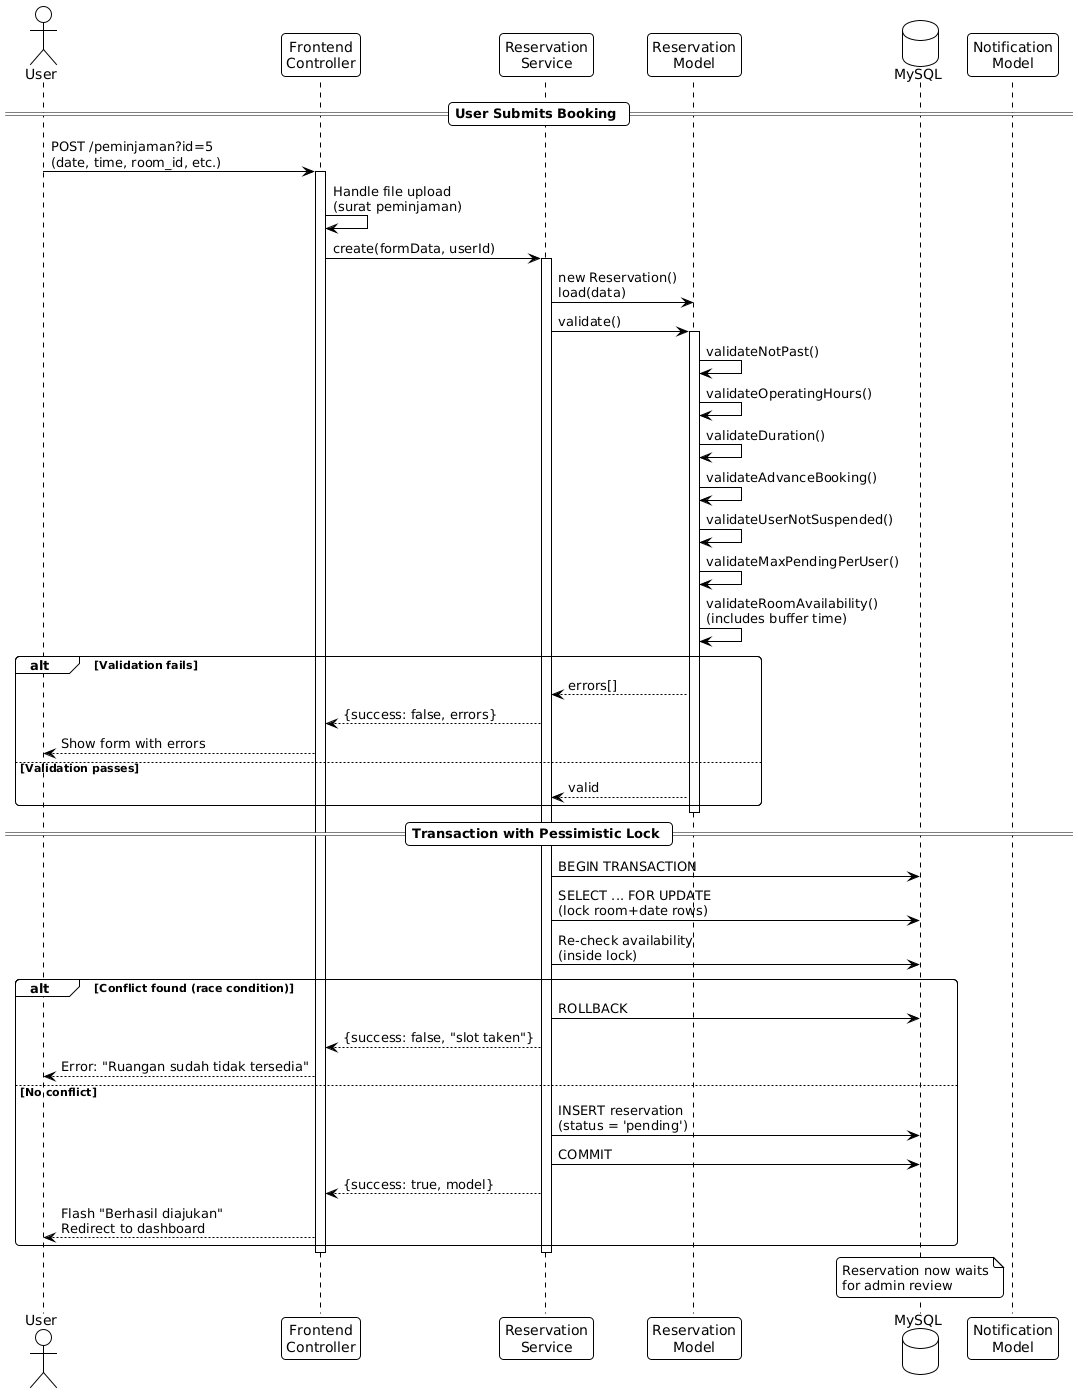

The diagram above was rendered by PlantUML. Its source (embedded in the PNG):
@startuml
!theme plain
skinparam roundcorner 8

actor "User" as user
participant "Frontend\nController" as ctrl
participant "Reservation\nService" as svc
participant "Reservation\nModel" as model
database "MySQL" as db
participant "Notification\nModel" as notif

== User Submits Booking ==

user -> ctrl : POST /peminjaman?id=5\n(date, time, room_id, etc.)
activate ctrl

ctrl -> ctrl : Handle file upload\n(surat peminjaman)
ctrl -> svc : create(formData, userId)
activate svc

svc -> model : new Reservation()\nload(data)
svc -> model : validate()
activate model

model -> model : validateNotPast()
model -> model : validateOperatingHours()
model -> model : validateDuration()
model -> model : validateAdvanceBooking()
model -> model : validateUserNotSuspended()
model -> model : validateMaxPendingPerUser()
model -> model : validateRoomAvailability()\n(includes buffer time)

alt Validation fails
    model --> svc : errors[]
    svc --> ctrl : {success: false, errors}
    ctrl --> user : Show form with errors
else Validation passes
    model --> svc : valid
end
deactivate model

== Transaction with Pessimistic Lock ==

svc -> db : BEGIN TRANSACTION
svc -> db : SELECT ... FOR UPDATE\n(lock room+date rows)
svc -> db : Re-check availability\n(inside lock)

alt Conflict found (race condition)
    svc -> db : ROLLBACK
    svc --> ctrl : {success: false, "slot taken"}
    ctrl --> user : Error: "Ruangan sudah tidak tersedia"
else No conflict
    svc -> db : INSERT reservation\n(status = 'pending')
    svc -> db : COMMIT
    svc --> ctrl : {success: true, model}
    ctrl --> user : Flash "Berhasil diajukan"\nRedirect to dashboard
end

deactivate svc
deactivate ctrl

note over db
  Reservation now waits
  for admin review
end note
@enduml